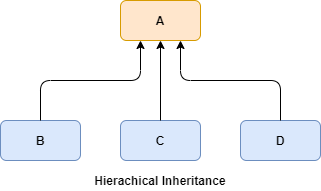

The diagram above was exported from draw.io. Its source (the exported page's mxGraphModel, read from the mxfile embedded in the PNG):
<mxGraphModel dx="1038" dy="536" grid="1" gridSize="10" guides="1" tooltips="1" connect="1" arrows="1" fold="1" page="1" pageScale="1" pageWidth="850" pageHeight="1100" math="0" shadow="0">
  <root>
    <mxCell id="0" />
    <mxCell id="1" parent="0" />
    <mxCell id="bSdKYULpGkk7LlBqlVIB-1" value="&lt;b&gt;A&lt;/b&gt;" style="rounded=1;whiteSpace=wrap;html=1;fillColor=#ffe6cc;strokeColor=#d79b00;" parent="1" vertex="1">
      <mxGeometry x="360" y="160" width="80" height="40" as="geometry" />
    </mxCell>
    <mxCell id="bSdKYULpGkk7LlBqlVIB-2" value="&lt;b&gt;B&lt;/b&gt;" style="rounded=1;whiteSpace=wrap;html=1;fillColor=#dae8fc;strokeColor=#6c8ebf;" parent="1" vertex="1">
      <mxGeometry x="240" y="280" width="80" height="40" as="geometry" />
    </mxCell>
    <mxCell id="bSdKYULpGkk7LlBqlVIB-3" value="&lt;b&gt;D&lt;br&gt;&lt;/b&gt;" style="rounded=1;whiteSpace=wrap;html=1;fillColor=#dae8fc;strokeColor=#6c8ebf;" parent="1" vertex="1">
      <mxGeometry x="480" y="280" width="80" height="40" as="geometry" />
    </mxCell>
    <mxCell id="bSdKYULpGkk7LlBqlVIB-4" value="&lt;b&gt;C&lt;/b&gt;" style="rounded=1;whiteSpace=wrap;html=1;fillColor=#dae8fc;strokeColor=#6c8ebf;" parent="1" vertex="1">
      <mxGeometry x="360" y="280" width="80" height="40" as="geometry" />
    </mxCell>
    <mxCell id="bSdKYULpGkk7LlBqlVIB-5" value="" style="endArrow=classic;html=1;entryX=0.75;entryY=1;entryDx=0;entryDy=0;exitX=0.5;exitY=0;exitDx=0;exitDy=0;" parent="1" source="bSdKYULpGkk7LlBqlVIB-3" target="bSdKYULpGkk7LlBqlVIB-1" edge="1">
      <mxGeometry width="50" height="50" relative="1" as="geometry">
        <mxPoint x="400" y="330" as="sourcePoint" />
        <mxPoint x="450" y="280" as="targetPoint" />
        <Array as="points">
          <mxPoint x="520" y="240" />
          <mxPoint x="420" y="240" />
        </Array>
      </mxGeometry>
    </mxCell>
    <mxCell id="bSdKYULpGkk7LlBqlVIB-7" value="" style="endArrow=classic;html=1;entryX=0.5;entryY=1;entryDx=0;entryDy=0;" parent="1" target="bSdKYULpGkk7LlBqlVIB-1" edge="1">
      <mxGeometry width="50" height="50" relative="1" as="geometry">
        <mxPoint x="400" y="280" as="sourcePoint" />
        <mxPoint x="450" y="280" as="targetPoint" />
      </mxGeometry>
    </mxCell>
    <mxCell id="bSdKYULpGkk7LlBqlVIB-9" value="" style="endArrow=classic;html=1;entryX=0.25;entryY=1;entryDx=0;entryDy=0;exitX=0.5;exitY=0;exitDx=0;exitDy=0;" parent="1" source="bSdKYULpGkk7LlBqlVIB-2" target="bSdKYULpGkk7LlBqlVIB-1" edge="1">
      <mxGeometry width="50" height="50" relative="1" as="geometry">
        <mxPoint x="400" y="330" as="sourcePoint" />
        <mxPoint x="450" y="280" as="targetPoint" />
        <Array as="points">
          <mxPoint x="280" y="240" />
          <mxPoint x="380" y="240" />
        </Array>
      </mxGeometry>
    </mxCell>
    <mxCell id="_bwyBq40df3nDJvU0XU--1" value="&lt;b&gt;Hierachical Inheritance&lt;/b&gt;" style="text;html=1;strokeColor=none;fillColor=none;align=center;verticalAlign=middle;whiteSpace=wrap;rounded=0;" vertex="1" parent="1">
      <mxGeometry x="330" y="330" width="140" height="20" as="geometry" />
    </mxCell>
  </root>
</mxGraphModel>